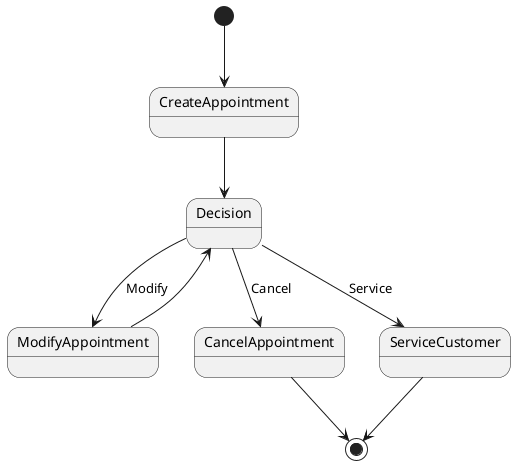

The diagram above was rendered by PlantUML. Its source (embedded in the PNG):
@startuml

[*] --> CreateAppointment

CreateAppointment --> Decision

Decision --> ModifyAppointment : Modify
ModifyAppointment --> Decision

Decision --> CancelAppointment : Cancel
CancelAppointment --> [*]

Decision --> ServiceCustomer : Service
ServiceCustomer --> [*]

@enduml